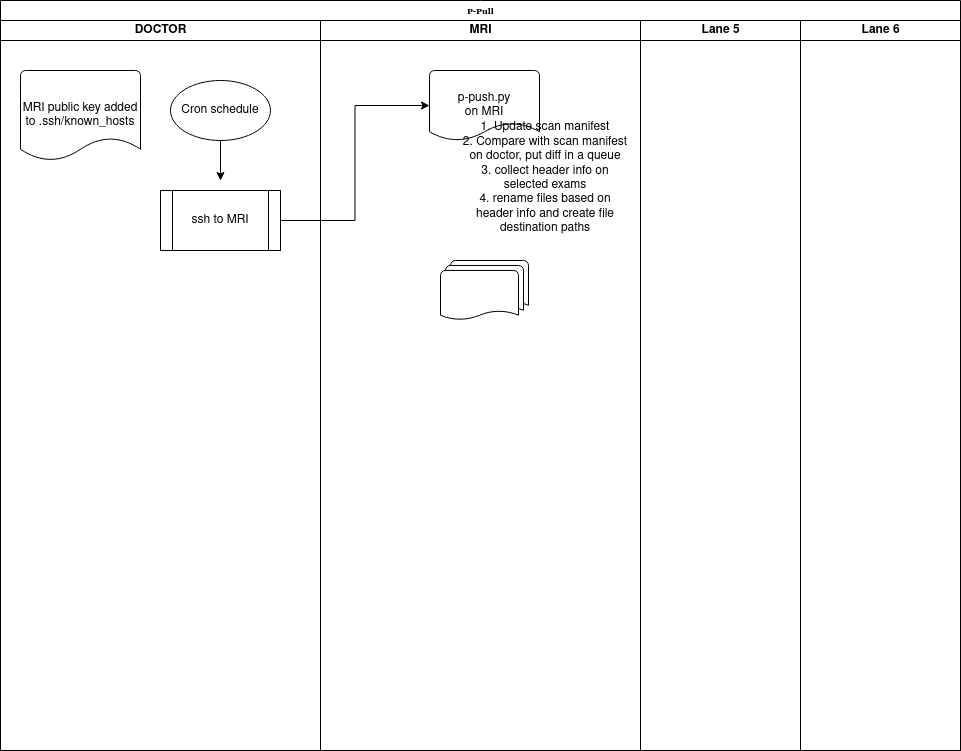

The diagram above was exported from draw.io. Its source (the exported page's mxGraphModel, read from the mxfile embedded in the PNG):
<mxGraphModel dx="1422" dy="746" grid="1" gridSize="10" guides="1" tooltips="1" connect="1" arrows="1" fold="1" page="1" pageScale="1" pageWidth="1100" pageHeight="850" background="none" math="0" shadow="0">
  <root>
    <mxCell id="0" />
    <mxCell id="1" parent="0" />
    <mxCell id="77e6c97f196da883-1" value="P-Pull" style="swimlane;html=1;childLayout=stackLayout;startSize=20;rounded=0;shadow=0;labelBackgroundColor=none;strokeWidth=1;fontFamily=Verdana;fontSize=8;align=center;" parent="1" vertex="1">
      <mxGeometry x="70" y="40" width="960" height="750" as="geometry" />
    </mxCell>
    <mxCell id="77e6c97f196da883-2" value="DOCTOR" style="swimlane;html=1;startSize=20;" parent="77e6c97f196da883-1" vertex="1">
      <mxGeometry y="20" width="320" height="730" as="geometry" />
    </mxCell>
    <mxCell id="dv7JVAI2e95buhsS2hc1-2" value="MRI public key added to .ssh/known_hosts" style="strokeWidth=1;html=1;shape=mxgraph.flowchart.document2;whiteSpace=wrap;size=0.25;" vertex="1" parent="77e6c97f196da883-2">
      <mxGeometry x="20" y="50" width="120" height="90" as="geometry" />
    </mxCell>
    <mxCell id="dv7JVAI2e95buhsS2hc1-6" style="edgeStyle=orthogonalEdgeStyle;rounded=0;orthogonalLoop=1;jettySize=auto;html=1;exitX=0.5;exitY=1;exitDx=0;exitDy=0;exitPerimeter=0;entryX=0.5;entryY=0;entryDx=0;entryDy=0;" edge="1" parent="77e6c97f196da883-2" source="dv7JVAI2e95buhsS2hc1-3">
      <mxGeometry relative="1" as="geometry">
        <mxPoint x="220" y="160" as="targetPoint" />
      </mxGeometry>
    </mxCell>
    <mxCell id="dv7JVAI2e95buhsS2hc1-3" value="Cron schedule" style="strokeWidth=1;html=1;shape=mxgraph.flowchart.start_1;whiteSpace=wrap;" vertex="1" parent="77e6c97f196da883-2">
      <mxGeometry x="170" y="60" width="100" height="60" as="geometry" />
    </mxCell>
    <mxCell id="dv7JVAI2e95buhsS2hc1-7" value="ssh to MRI" style="shape=process;whiteSpace=wrap;html=1;backgroundOutline=1;strokeWidth=1;" vertex="1" parent="77e6c97f196da883-2">
      <mxGeometry x="160" y="170" width="120" height="60" as="geometry" />
    </mxCell>
    <mxCell id="77e6c97f196da883-4" value="MRI" style="swimlane;html=1;startSize=20;" parent="77e6c97f196da883-1" vertex="1">
      <mxGeometry x="320" y="20" width="320" height="730" as="geometry" />
    </mxCell>
    <mxCell id="dv7JVAI2e95buhsS2hc1-5" value="&lt;div&gt;p-push.py&lt;/div&gt;&lt;div&gt;on MRI&lt;br&gt;&lt;/div&gt;" style="strokeWidth=1;html=1;shape=mxgraph.flowchart.document2;whiteSpace=wrap;size=0.25;" vertex="1" parent="77e6c97f196da883-4">
      <mxGeometry x="109" y="50" width="110" height="70" as="geometry" />
    </mxCell>
    <mxCell id="dv7JVAI2e95buhsS2hc1-8" value="&lt;div&gt;1. Update scan manifest&lt;/div&gt;&lt;div&gt;2. Compare with scan manifest on doctor, put diff in a queue&lt;br&gt;&lt;/div&gt;&lt;div&gt;3. collect header info on selected exams&lt;/div&gt;&lt;div&gt;4. rename files based on header info and create file destination paths&lt;/div&gt;&lt;div&gt;&lt;br&gt;&lt;/div&gt;" style="text;html=1;strokeColor=none;fillColor=none;align=center;verticalAlign=middle;whiteSpace=wrap;rounded=0;" vertex="1" parent="77e6c97f196da883-4">
      <mxGeometry x="140" y="150" width="170" height="30" as="geometry" />
    </mxCell>
    <mxCell id="77e6c97f196da883-6" value="Lane 5" style="swimlane;html=1;startSize=20;" parent="77e6c97f196da883-1" vertex="1">
      <mxGeometry x="640" y="20" width="160" height="730" as="geometry" />
    </mxCell>
    <mxCell id="77e6c97f196da883-7" value="Lane 6" style="swimlane;html=1;startSize=20;" parent="77e6c97f196da883-1" vertex="1">
      <mxGeometry x="800" y="20" width="160" height="730" as="geometry" />
    </mxCell>
    <mxCell id="dv7JVAI2e95buhsS2hc1-9" style="edgeStyle=orthogonalEdgeStyle;rounded=0;orthogonalLoop=1;jettySize=auto;html=1;exitX=1;exitY=0.5;exitDx=0;exitDy=0;entryX=0;entryY=0.5;entryDx=0;entryDy=0;entryPerimeter=0;" edge="1" parent="77e6c97f196da883-1" source="dv7JVAI2e95buhsS2hc1-7" target="dv7JVAI2e95buhsS2hc1-5">
      <mxGeometry relative="1" as="geometry" />
    </mxCell>
    <mxCell id="dv7JVAI2e95buhsS2hc1-1" value="" style="strokeWidth=1;html=1;shape=mxgraph.flowchart.multi-document;whiteSpace=wrap;" vertex="1" parent="1">
      <mxGeometry x="510" y="300" width="88" height="60" as="geometry" />
    </mxCell>
  </root>
</mxGraphModel>